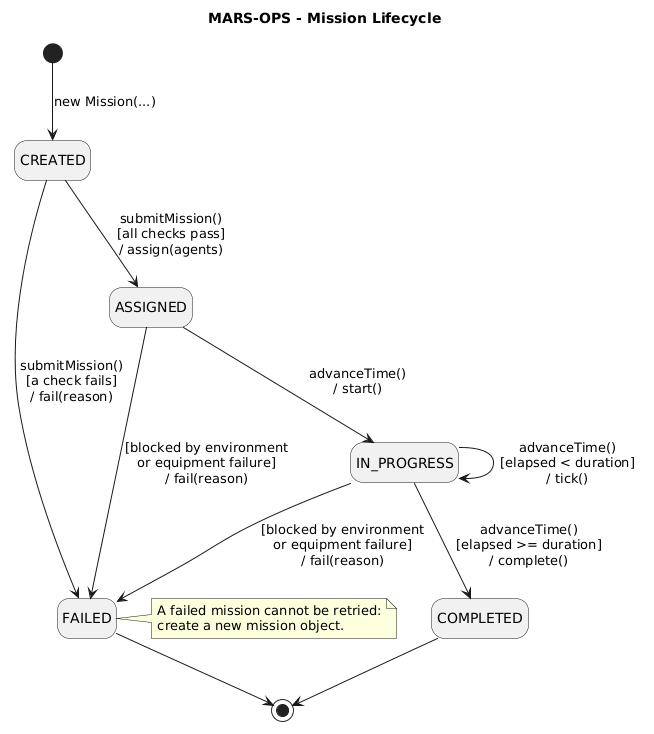

The diagram above was rendered by PlantUML. Its source (embedded in the PNG):
@startuml
title MARS-OPS - Mission Lifecycle

hide empty description
skinparam shadowing false

[*] --> CREATED : new Mission(...)

CREATED --> ASSIGNED : submitMission()\n[all checks pass]\n/ assign(agents)
CREATED --> FAILED : submitMission()\n[a check fails]\n/ fail(reason)

ASSIGNED --> IN_PROGRESS : advanceTime()\n/ start()
IN_PROGRESS --> IN_PROGRESS : advanceTime()\n[elapsed < duration]\n/ tick()
IN_PROGRESS --> COMPLETED : advanceTime()\n[elapsed >= duration]\n/ complete()

ASSIGNED --> FAILED : [blocked by environment\nor equipment failure]\n/ fail(reason)
IN_PROGRESS --> FAILED : [blocked by environment\nor equipment failure]\n/ fail(reason)

COMPLETED --> [*]
FAILED --> [*]

note right of FAILED
  A failed mission cannot be retried:
  create a new mission object.
end note
@enduml